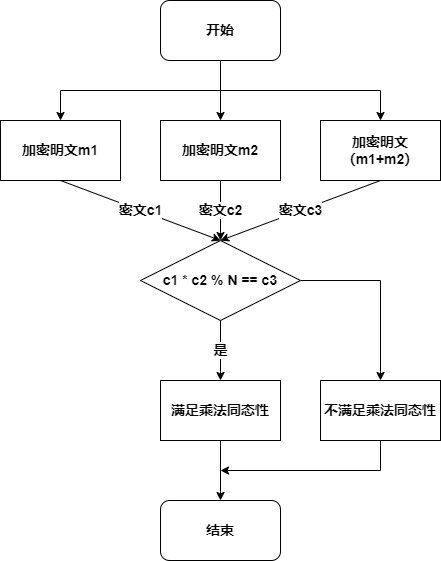

The diagram above was exported from draw.io. Its source (the exported page's mxGraphModel, read from the mxfile embedded in the PNG):
<mxGraphModel dx="1038" dy="641" grid="1" gridSize="10" guides="1" tooltips="1" connect="1" arrows="1" fold="1" page="1" pageScale="1" pageWidth="827" pageHeight="1169" math="0" shadow="0">
  <root>
    <mxCell id="0" />
    <mxCell id="1" parent="0" />
    <mxCell id="8p3MSFBQjYAeGJeo1CIm-21" style="edgeStyle=elbowEdgeStyle;rounded=0;orthogonalLoop=1;jettySize=auto;elbow=vertical;html=1;exitX=0.5;exitY=1;exitDx=0;exitDy=0;entryX=0.5;entryY=0;entryDx=0;entryDy=0;fontSize=14;" edge="1" parent="1" source="1JaXF8z3g8bZBsViRVjn-1" target="1JaXF8z3g8bZBsViRVjn-3">
      <mxGeometry relative="1" as="geometry" />
    </mxCell>
    <mxCell id="8p3MSFBQjYAeGJeo1CIm-22" style="edgeStyle=elbowEdgeStyle;rounded=0;orthogonalLoop=1;jettySize=auto;elbow=vertical;html=1;exitX=0.5;exitY=1;exitDx=0;exitDy=0;entryX=0.5;entryY=0;entryDx=0;entryDy=0;fontSize=14;" edge="1" parent="1" source="1JaXF8z3g8bZBsViRVjn-1" target="1JaXF8z3g8bZBsViRVjn-2">
      <mxGeometry relative="1" as="geometry" />
    </mxCell>
    <mxCell id="8p3MSFBQjYAeGJeo1CIm-23" style="edgeStyle=elbowEdgeStyle;rounded=0;orthogonalLoop=1;jettySize=auto;elbow=vertical;html=1;exitX=0.5;exitY=1;exitDx=0;exitDy=0;entryX=0.5;entryY=0;entryDx=0;entryDy=0;fontSize=14;" edge="1" parent="1" source="1JaXF8z3g8bZBsViRVjn-1" target="1JaXF8z3g8bZBsViRVjn-4">
      <mxGeometry relative="1" as="geometry" />
    </mxCell>
    <mxCell id="1JaXF8z3g8bZBsViRVjn-1" value="开始" style="rounded=1;whiteSpace=wrap;html=1;fontSize=14;fontStyle=1" parent="1" vertex="1">
      <mxGeometry x="360" y="40" width="120" height="60" as="geometry" />
    </mxCell>
    <mxCell id="8p3MSFBQjYAeGJeo1CIm-8" value="密文c1" style="edgeStyle=none;rounded=0;orthogonalLoop=1;jettySize=auto;html=1;exitX=0.5;exitY=1;exitDx=0;exitDy=0;entryX=0.5;entryY=0;entryDx=0;entryDy=0;fontSize=14;fontStyle=1" edge="1" parent="1" source="1JaXF8z3g8bZBsViRVjn-2" target="8p3MSFBQjYAeGJeo1CIm-3">
      <mxGeometry relative="1" as="geometry" />
    </mxCell>
    <mxCell id="1JaXF8z3g8bZBsViRVjn-2" value="加密明文m1" style="rounded=0;whiteSpace=wrap;html=1;fontSize=14;fontStyle=1" parent="1" vertex="1">
      <mxGeometry x="200" y="160" width="120" height="60" as="geometry" />
    </mxCell>
    <mxCell id="8p3MSFBQjYAeGJeo1CIm-6" value="密文c2" style="edgeStyle=none;rounded=0;orthogonalLoop=1;jettySize=auto;html=1;exitX=0.5;exitY=1;exitDx=0;exitDy=0;fontSize=14;fontStyle=1" edge="1" parent="1" source="1JaXF8z3g8bZBsViRVjn-3" target="8p3MSFBQjYAeGJeo1CIm-3">
      <mxGeometry relative="1" as="geometry" />
    </mxCell>
    <mxCell id="1JaXF8z3g8bZBsViRVjn-3" value="加密明文m2" style="rounded=0;whiteSpace=wrap;html=1;fontSize=14;fontStyle=1" parent="1" vertex="1">
      <mxGeometry x="360" y="160" width="120" height="60" as="geometry" />
    </mxCell>
    <mxCell id="8p3MSFBQjYAeGJeo1CIm-5" value="密文c3" style="edgeStyle=none;rounded=0;orthogonalLoop=1;jettySize=auto;html=1;exitX=0.5;exitY=1;exitDx=0;exitDy=0;entryX=0.5;entryY=0;entryDx=0;entryDy=0;fontSize=14;fontStyle=1" edge="1" parent="1" source="1JaXF8z3g8bZBsViRVjn-4" target="8p3MSFBQjYAeGJeo1CIm-3">
      <mxGeometry relative="1" as="geometry" />
    </mxCell>
    <mxCell id="1JaXF8z3g8bZBsViRVjn-4" value="加密明文（m1+m2）" style="rounded=0;whiteSpace=wrap;html=1;fontSize=14;fontStyle=1" parent="1" vertex="1">
      <mxGeometry x="520" y="160" width="120" height="60" as="geometry" />
    </mxCell>
    <mxCell id="8p3MSFBQjYAeGJeo1CIm-10" value="是" style="edgeStyle=none;rounded=0;orthogonalLoop=1;jettySize=auto;html=1;exitX=0.5;exitY=1;exitDx=0;exitDy=0;entryX=0.5;entryY=0;entryDx=0;entryDy=0;fontSize=14;fontStyle=1" edge="1" parent="1" source="8p3MSFBQjYAeGJeo1CIm-3" target="8p3MSFBQjYAeGJeo1CIm-9">
      <mxGeometry relative="1" as="geometry" />
    </mxCell>
    <mxCell id="8p3MSFBQjYAeGJeo1CIm-16" style="edgeStyle=orthogonalEdgeStyle;rounded=0;orthogonalLoop=1;jettySize=auto;html=1;exitX=1;exitY=0.5;exitDx=0;exitDy=0;entryX=0.5;entryY=0;entryDx=0;entryDy=0;fontSize=14;fontStyle=1" edge="1" parent="1" source="8p3MSFBQjYAeGJeo1CIm-3" target="8p3MSFBQjYAeGJeo1CIm-14">
      <mxGeometry relative="1" as="geometry" />
    </mxCell>
    <mxCell id="8p3MSFBQjYAeGJeo1CIm-3" value="&lt;span style=&quot;font-size: 14px;&quot;&gt;c1 * c2 % N == c3&lt;/span&gt;" style="rhombus;whiteSpace=wrap;html=1;fontSize=14;fontStyle=1" vertex="1" parent="1">
      <mxGeometry x="340" y="280" width="160" height="80" as="geometry" />
    </mxCell>
    <mxCell id="8p3MSFBQjYAeGJeo1CIm-12" style="edgeStyle=none;rounded=0;orthogonalLoop=1;jettySize=auto;html=1;exitX=0.5;exitY=1;exitDx=0;exitDy=0;entryX=0.5;entryY=0;entryDx=0;entryDy=0;fontSize=14;fontStyle=1" edge="1" parent="1" source="8p3MSFBQjYAeGJeo1CIm-9" target="8p3MSFBQjYAeGJeo1CIm-11">
      <mxGeometry relative="1" as="geometry" />
    </mxCell>
    <mxCell id="8p3MSFBQjYAeGJeo1CIm-9" value="满足乘法同态性" style="rounded=0;whiteSpace=wrap;html=1;fontSize=14;fontStyle=1" vertex="1" parent="1">
      <mxGeometry x="360" y="420" width="120" height="60" as="geometry" />
    </mxCell>
    <mxCell id="8p3MSFBQjYAeGJeo1CIm-11" value="结束" style="rounded=1;whiteSpace=wrap;html=1;fontSize=14;fontStyle=1" vertex="1" parent="1">
      <mxGeometry x="360" y="540" width="120" height="60" as="geometry" />
    </mxCell>
    <mxCell id="8p3MSFBQjYAeGJeo1CIm-14" value="不满足乘法同态性" style="rounded=0;whiteSpace=wrap;html=1;fontSize=14;fontStyle=1" vertex="1" parent="1">
      <mxGeometry x="520" y="420" width="120" height="60" as="geometry" />
    </mxCell>
    <mxCell id="8p3MSFBQjYAeGJeo1CIm-20" value="" style="endArrow=classic;html=1;rounded=0;elbow=vertical;exitX=0.5;exitY=1;exitDx=0;exitDy=0;fontSize=14;fontStyle=1" edge="1" parent="1" source="8p3MSFBQjYAeGJeo1CIm-14">
      <mxGeometry width="50" height="50" relative="1" as="geometry">
        <mxPoint x="560" y="550" as="sourcePoint" />
        <mxPoint x="420" y="510" as="targetPoint" />
        <Array as="points">
          <mxPoint x="580" y="510" />
        </Array>
      </mxGeometry>
    </mxCell>
  </root>
</mxGraphModel>